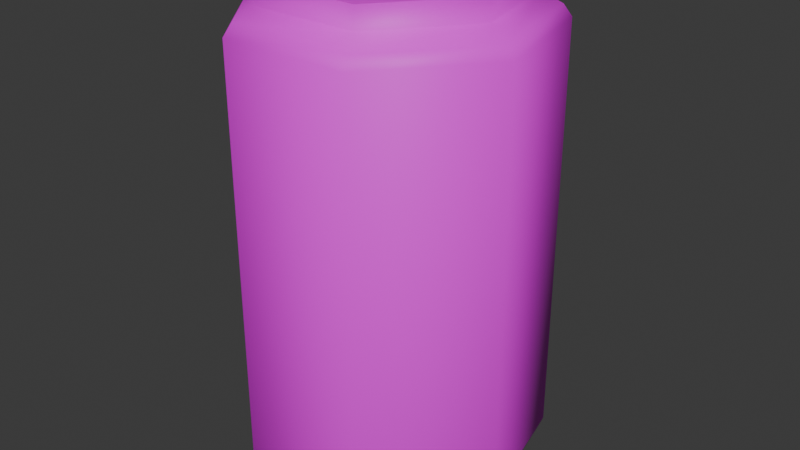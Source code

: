 # Source: sodacan.blend  (saved by Blender 4.0.36; exported with 4.5.12 LTS)
import bpy
from mathutils import Matrix  # noqa: F401  (used for matrix-valued properties, if any)

bpy.ops.wm.read_factory_settings(use_empty=True)
scene = bpy.context.scene
scene.name = 'Scene'

# ---- collections
col_collection = bpy.data.collections.new('Collection'); scene.collection.children.link(col_collection)

# ---- images (referenced by path relative to the original .blend; pixels are not part of the script)
import os
ASSET_DIR = os.environ.get("B2B_ASSET_DIR", "")  # directory of the original .blend (textures are referenced by path, not embedded)
HERE = os.path.dirname(os.path.abspath(__file__))  # packed textures are extracted next to this script under _unpacked/

def load_image(name, relpath, width, height, colorspace="sRGB"):
    """Load a texture the original file referenced (path relative to the .blend, or extracted next to this script)."""
    p = next((c for c in (os.path.join(HERE, relpath), os.path.join(ASSET_DIR, relpath)) if relpath and os.path.exists(c)), "")
    if p:
        img = bpy.data.images.load(p, check_existing=True)
        img.name = name
    else:  # same state as the original file: an image datablock whose file is absent (Cycles renders it pink)
        img = bpy.data.images.new(name, width, height)
        img.source = "FILE"
        img.filepath = "//" + (relpath or name)
    img.colorspace_settings.name = colorspace
    return img
img_red_soda_png = load_image('Red soda.png', 'Red soda.png', 1024, 1024, 'sRGB')

# ---- materials (node trees are filled in below, after node groups)
mat_defaulthdmaterial_001 = bpy.data.materials.new('DefaultHDMaterial.001')
mat_defaulthdmaterial_001.use_transparent_shadow = False
mat_defaulthdmaterial_001.diffuse_color = (0.7279, 0.7279, 0.7279, 1.0)
mat_defaulthdmaterial_001.roughness = 0.5528

# ---- material node trees
mat_defaulthdmaterial_001.use_nodes = True; mat_defaulthdmaterial_001.node_tree.nodes.clear()
_N = mat_defaulthdmaterial_001.node_tree.nodes; _L = mat_defaulthdmaterial_001.node_tree.links
n0 = _N.new('ShaderNodeBsdfPrincipled'); n0.name = 'Principled BSDF'; n0.location = (10, 300)
n0.inputs[2].default_value = 0.5528
n0.inputs[3].default_value = 1.45
n0.inputs[27].default_value = (0.0, 0.0, 0.0, 1.0)
n0.inputs[28].default_value = 1.0
n1 = _N.new('ShaderNodeOutputMaterial'); n1.name = 'Material Output'; n1.location = (300, 300)
n2 = _N.new('ShaderNodeNormalMap'); n2.name = 'Normal Map'; n2.location = (-300, -300)
n2.label = 'Normal/Map'
n2.inputs[0].default_value = 0.0
n3 = _N.new('ShaderNodeTexImage'); n3.name = 'Image Texture'; n3.location = (-280, 280)
n3.image = img_red_soda_png
_L.new(n0.outputs[0], n1.inputs[0])
_L.new(n2.outputs[0], n0.inputs[5])
_L.new(n3.outputs[0], n0.inputs[0])
n1.is_active_output = True

# ---- world
world_world = bpy.data.worlds.new('World'); scene.world = world_world
world_world.use_nodes = True; world_world.node_tree.nodes.clear()
_N = world_world.node_tree.nodes; _L = world_world.node_tree.links
n0 = _N.new('ShaderNodeOutputWorld'); n0.name = 'World Output'; n0.location = (300, 300)
n1 = _N.new('ShaderNodeBackground'); n1.name = 'Background'; n1.location = (10, 300)
n1.inputs[0].default_value = (0.05088, 0.05088, 0.05088, 1.0)
_L.new(n1.outputs[0], n0.inputs[0])
n0.is_active_output = True
world_world.color = (0.05088, 0.05088, 0.05088)
world_world.use_sun_shadow = False
world_world.sun_shadow_jitter_overblur = 0.0

# ---- meshes
me_scene_001 = bpy.data.meshes.new('Scene.001')
me_scene_001.from_pydata([(0.0, 100.0, -100.0), (78.18, 62.35, 177.8), (0.0, 100.0, 177.8), (78.18, 62.35, -100.0), (97.49, -22.25, 177.8), (97.49, -22.25, -100.0), (92.99, -21.22, -110.7), (74.57, 59.47, -110.7), (80.87, -18.46, -120.4), (64.85, 51.72, -120.4), (43.39, -90.1, 177.8), (43.39, -90.1, -100.0), (-43.39, -90.1, 177.8), (-43.39, -90.1, -100.0), (-41.38, -85.93, -110.7), (41.38, -85.93, -110.7), (-35.99, -74.73, -120.4), (35.99, -74.73, -120.4), (-97.49, -22.25, 177.8), (-97.49, -22.25, -100.0), (-78.18, 62.35, 177.8), (-78.18, 62.35, -100.0), (-74.57, 59.47, -110.7), (-92.99, -21.22, -110.7), (-64.85, 51.72, -120.4), (-80.87, -18.46, -120.4), (-35.26, -73.21, 192.8), (-35.26, -73.21, 206.6), (35.26, -73.21, 206.6), (35.26, -73.21, 192.8), (79.22, -18.08, 206.6), (79.22, -18.08, 192.8), (63.53, 50.66, 206.6), (63.53, 50.66, 192.8), (-4.846e-06, 81.26, 206.6), (-4.846e-06, 81.26, 192.8), (-63.53, 50.66, 206.6), (-63.53, 50.66, 192.8), (-79.22, -18.08, 206.6), (-79.22, -18.08, 192.8), (63.93, -14.59, 206.6), (45.89, 36.59, 196.4), (51.26, 40.88, 206.6), (57.22, -13.06, 196.4), (28.45, -59.08, 206.6), (25.47, -52.88, 196.4), (-1.012e-05, 58.69, 196.4), (-25.47, -52.88, 196.4), (-45.89, 36.59, 196.4), (-57.22, -13.06, 196.4), (-8.513e-06, 65.57, 206.6), (-51.26, 40.88, 206.6), (-63.93, -14.59, 206.6), (-28.45, -59.08, 206.6), (-3.696e-06, 82.95, -120.4), (-9.096e-07, 95.38, -110.7), (-74.0, 59.01, 185.3), (-1.473e-06, 94.65, 185.3), (-92.27, -21.06, 185.3), (74.0, 59.01, 185.3), (-41.07, -85.27, 185.3), (92.27, -21.06, 185.3), (41.07, -85.27, 185.3)], [], [(0, 2, 1), (0, 1, 3), (3, 1, 4), (3, 4, 5), (3, 5, 6), (3, 6, 7), (7, 6, 8), (7, 8, 9), (5, 4, 10), (5, 10, 11), (11, 10, 12), (11, 12, 13), (11, 13, 14), (11, 14, 15), (15, 14, 16), (15, 16, 17), (13, 12, 18), (13, 18, 19), (19, 18, 20), (19, 20, 21), (21, 20, 2), (21, 2, 0), (19, 21, 22), (19, 22, 23), (23, 22, 24), (23, 24, 25), (26, 28, 27), (26, 29, 28), (29, 30, 28), (29, 31, 30), (31, 32, 30), (31, 33, 32), (33, 34, 32), (33, 35, 34), (35, 36, 34), (35, 37, 36), (37, 38, 36), (37, 39, 38), (39, 27, 38), (39, 26, 27), (40, 42, 41), (40, 41, 43), (44, 40, 43), (44, 43, 45), (41, 45, 43), (45, 41, 46), (45, 46, 47), (47, 46, 48), (47, 48, 49), (50, 51, 48), (50, 48, 46), (42, 50, 46), (42, 46, 41), (52, 53, 47), (52, 47, 49), (51, 52, 49), (51, 49, 48), (53, 45, 47), (53, 44, 45), (5, 11, 15), (5, 15, 6), (6, 15, 17), (6, 17, 8), (17, 9, 8), (9, 17, 54), (54, 17, 16), (55, 9, 54), (55, 7, 9), (0, 7, 55), (0, 3, 7), (21, 0, 55), (21, 55, 22), (22, 55, 54), (22, 54, 24), (54, 16, 24), (24, 16, 25), (14, 25, 16), (14, 23, 25), (13, 23, 14), (13, 19, 23), (2, 20, 56), (2, 56, 57), (1, 2, 57), (20, 58, 56), (20, 18, 58), (1, 57, 59), (4, 1, 59), (18, 60, 58), (18, 12, 60), (4, 59, 61), (10, 4, 61), (12, 10, 62), (12, 62, 60), (10, 61, 62), (56, 58, 39), (56, 39, 37), (57, 56, 37), (58, 26, 39), (58, 60, 26), (57, 37, 35), (59, 57, 35), (60, 29, 26), (60, 62, 29), (59, 35, 33), (61, 59, 33), (62, 31, 29), (61, 33, 31), (62, 61, 31), (36, 52, 51), (36, 38, 52), (34, 36, 51), (38, 53, 52), (34, 51, 50), (38, 27, 53), (32, 34, 50), (27, 44, 53), (32, 50, 42), (27, 28, 44), (30, 32, 42), (28, 40, 44), (28, 30, 40), (30, 42, 40)])
me_scene_001.polygons.foreach_set('use_smooth', [True] * 122)
_k = set([(27, 28), (27, 38), (28, 30), (30, 32), (32, 34), (34, 36), (36, 38), (40, 42), (40, 44), (41, 43), (41, 46), (42, 50), (43, 45), (44, 53), (45, 47), (46, 48), (47, 49), (48, 49), (50, 51), (51, 52), (52, 53)])
me_scene_001.attributes.new('sharp_edge', 'BOOLEAN', 'EDGE').data.foreach_set('value', [ (min(e.vertices), max(e.vertices)) in _k for e in me_scene_001.edges])
_uv = me_scene_001.uv_layers.new(name='UVSet0')
_uv.uv.foreach_set('vector', [0.626, 0.04019, 0.626, 0.5518, 0.5264, 0.5518, 0.626, 0.04019, 0.5264, 0.5518, 0.5264, 0.04019, 0.5264, 0.04019, 0.5264, 0.5518, 0.3667, 0.5518, 0.5264, 0.04019, 0.3667, 0.5518, 0.3667, 0.04019, 0.5264, 0.04019, 0.3667, 0.04019, 0.3735, 0.02141, 0.5264, 0.04019, 0.3735, 0.02141, 0.5195, 0.02141, 0.5195, 0.02141, 0.3735, 0.02141, 0.3804, 0.002607, 0.5195, 0.02141, 0.3804, 0.002607, 0.5132, 0.002607, 0.8906, 0.04019, 0.8906, 0.5518, 0.791, 0.5518, 0.8906, 0.04019, 0.791, 0.5518, 0.791, 0.04019, 0.791, 0.04019, 0.791, 0.5518, 0.6313, 0.5518, 0.791, 0.04019, 0.6313, 0.5518, 0.6313, 0.04019, 0.791, 0.04019, 0.6313, 0.04019, 0.6382, 0.02141, 0.791, 0.04019, 0.6382, 0.02141, 0.7842, 0.02141, 0.7842, 0.02141, 0.6382, 0.02141, 0.645, 0.002607, 0.7842, 0.02141, 0.645, 0.002607, 0.7773, 0.002607, 0.3616, 0.04019, 0.3616, 0.5518, 0.262, 0.5518, 0.3616, 0.04019, 0.262, 0.5518, 0.262, 0.04019, 0.262, 0.04019, 0.262, 0.5518, 0.1022, 0.5518, 0.262, 0.04019, 0.1022, 0.5518, 0.1022, 0.04019, 0.1022, 0.04019, 0.1022, 0.5518, 0.002607, 0.5518, 0.1022, 0.04019, 0.002607, 0.5518, 0.002607, 0.04019, 0.262, 0.04019, 0.1022, 0.04019, 0.109, 0.02141, 0.262, 0.04019, 0.109, 0.02141, 0.2551, 0.02141, 0.2551, 0.02141, 0.109, 0.02141, 0.1158, 0.002607, 0.2551, 0.02141, 0.1158, 0.002607, 0.2484, 0.002607, 0.9268, 0.2134, 0.9521, 0.08356, 0.9521, 0.2134, 0.9268, 0.2134, 0.9268, 0.08356, 0.9521, 0.08356, 0.9268, 0.08356, 0.9521, 0.002607, 0.9521, 0.08356, 0.9268, 0.08356, 0.9268, 0.002607, 0.9521, 0.002607, 0.9214, 0.2996, 0.896, 0.4294, 0.896, 0.2996, 0.9214, 0.2996, 0.9214, 0.4294, 0.896, 0.4294, 0.9214, 0.4294, 0.896, 0.5103, 0.896, 0.4294, 0.9214, 0.4294, 0.9214, 0.5103, 0.896, 0.5103, 0.9214, 0.002607, 0.896, 0.08356, 0.896, 0.002607, 0.9214, 0.002607, 0.9214, 0.08356, 0.896, 0.08356, 0.9214, 0.08356, 0.896, 0.2134, 0.896, 0.08356, 0.9214, 0.08356, 0.9214, 0.2134, 0.896, 0.2134, 0.9214, 0.2134, 0.896, 0.2942, 0.896, 0.2134, 0.9214, 0.2134, 0.9214, 0.2942, 0.896, 0.2942, 0.9575, 0.09698, 0.9575, 0.002607, 0.9766, 0.0125, 0.9575, 0.09698, 0.9766, 0.0125, 0.9766, 0.09698, 0.9575, 0.1914, 0.9575, 0.09698, 0.9766, 0.09698, 0.9575, 0.1914, 0.9766, 0.09698, 0.9766, 0.1815, 0.7544, 0.7026, 0.8867, 0.8081, 0.7954, 0.7871, 0.8867, 0.8081, 0.7544, 0.7026, 0.7954, 0.6182, 0.8867, 0.8081, 0.7954, 0.6182, 0.96, 0.7495, 0.96, 0.7495, 0.7954, 0.6182, 0.8867, 0.5972, 0.96, 0.7495, 0.8867, 0.5972, 0.96, 0.6558, 0.9268, 0.313, 0.9268, 0.2186, 0.9458, 0.2285, 0.9268, 0.313, 0.9458, 0.2285, 0.9458, 0.313, 0.9268, 0.4072, 0.9268, 0.313, 0.9458, 0.313, 0.9268, 0.4072, 0.9458, 0.313, 0.9458, 0.3975, 0.9507, 0.313, 0.9507, 0.2186, 0.9697, 0.2285, 0.9507, 0.313, 0.9697, 0.2285, 0.9697, 0.313, 0.9507, 0.4072, 0.9507, 0.313, 0.9697, 0.313, 0.9507, 0.4072, 0.9697, 0.313, 0.9697, 0.3975, 0.9712, 0.7549, 0.8867, 0.8081, 0.96, 0.7495, 0.9712, 0.7549, 0.8896, 0.8203, 0.8867, 0.8081, 0.002607, 0.7363, 0.0719, 0.5923, 0.08173, 0.6045, 0.002607, 0.7363, 0.08173, 0.6045, 0.01831, 0.7363, 0.01831, 0.7363, 0.08173, 0.6045, 0.09149, 0.6167, 0.01831, 0.7363, 0.09149, 0.6167, 0.034, 0.7363, 0.09149, 0.6167, 0.09149, 0.856, 0.034, 0.7363, 0.09149, 0.856, 0.09149, 0.6167, 0.2207, 0.8853, 0.2207, 0.8853, 0.09149, 0.6167, 0.2207, 0.5874, 0.2242, 0.9004, 0.09149, 0.856, 0.2207, 0.8853, 0.2242, 0.9004, 0.08173, 0.8682, 0.09149, 0.856, 0.2277, 0.916, 0.08173, 0.8682, 0.2242, 0.9004, 0.2277, 0.916, 0.0719, 0.8804, 0.08173, 0.8682, 0.3525, 0.8164, 0.2277, 0.916, 0.2242, 0.9004, 0.3525, 0.8164, 0.2242, 0.9004, 0.3384, 0.8096, 0.3384, 0.8096, 0.2242, 0.9004, 0.2207, 0.8853, 0.3384, 0.8096, 0.2207, 0.8853, 0.3242, 0.8027, 0.2207, 0.8853, 0.2207, 0.5874, 0.3242, 0.8027, 0.3242, 0.8027, 0.2207, 0.5874, 0.3242, 0.6699, 0.2242, 0.5723, 0.3242, 0.6699, 0.2207, 0.5874, 0.2242, 0.5723, 0.3384, 0.6631, 0.3242, 0.6699, 0.2277, 0.5566, 0.3384, 0.6631, 0.2242, 0.5723, 0.2277, 0.5566, 0.3525, 0.6562, 0.3384, 0.6631, 0.583, 0.916, 0.4272, 0.8804, 0.438, 0.8667, 0.583, 0.916, 0.438, 0.8667, 0.5791, 0.8989, 0.708, 0.8164, 0.583, 0.916, 0.5791, 0.8989, 0.4272, 0.8804, 0.375, 0.7363, 0.438, 0.8667, 0.4272, 0.8804, 0.3579, 0.7363, 0.375, 0.7363, 0.708, 0.8164, 0.5791, 0.8989, 0.6924, 0.8086, 0.708, 0.6562, 0.708, 0.8164, 0.6924, 0.8086, 0.3579, 0.7363, 0.438, 0.606, 0.375, 0.7363, 0.3579, 0.7363, 0.4272, 0.5923, 0.438, 0.606, 0.708, 0.6562, 0.6924, 0.8086, 0.6924, 0.6641, 0.583, 0.5566, 0.708, 0.6562, 0.6924, 0.6641, 0.4272, 0.5923, 0.583, 0.5566, 0.5791, 0.5737, 0.4272, 0.5923, 0.5791, 0.5737, 0.438, 0.606, 0.583, 0.5566, 0.6924, 0.6641, 0.5791, 0.5737, 0.438, 0.8667, 0.375, 0.7363, 0.3923, 0.7363, 0.438, 0.8667, 0.3923, 0.7363, 0.4487, 0.8535, 0.5791, 0.8989, 0.438, 0.8667, 0.4487, 0.8535, 0.375, 0.7363, 0.4487, 0.6191, 0.3923, 0.7363, 0.375, 0.7363, 0.438, 0.606, 0.4487, 0.6191, 0.5791, 0.8989, 0.4487, 0.8535, 0.5752, 0.8823, 0.6924, 0.8086, 0.5791, 0.8989, 0.5752, 0.8823, 0.438, 0.606, 0.5752, 0.5903, 0.4487, 0.6191, 0.438, 0.606, 0.5791, 0.5737, 0.5752, 0.5903, 0.6924, 0.8086, 0.5752, 0.8823, 0.6768, 0.8013, 0.6924, 0.6641, 0.6924, 0.8086, 0.6768, 0.8013, 0.5791, 0.5737, 0.6768, 0.6714, 0.5752, 0.5903, 0.6924, 0.6641, 0.6768, 0.8013, 0.6768, 0.6714, 0.5791, 0.5737, 0.6924, 0.6641, 0.6768, 0.6714, 0.896, 0.5566, 0.9712, 0.6504, 0.8896, 0.585, 0.896, 0.5566, 0.9976, 0.6377, 0.9712, 0.6504, 0.7695, 0.5859, 0.896, 0.5566, 0.8896, 0.585, 0.9976, 0.6377, 0.9712, 0.7549, 0.9712, 0.6504, 0.7695, 0.5859, 0.8896, 0.585, 0.7871, 0.6084, 0.9976, 0.6377, 0.9976, 0.7676, 0.9712, 0.7549, 0.7129, 0.7026, 0.7695, 0.5859, 0.7871, 0.6084, 0.9976, 0.7676, 0.8896, 0.8203, 0.9712, 0.7549, 0.7129, 0.7026, 0.7871, 0.6084, 0.7417, 0.7026, 0.9976, 0.7676, 0.896, 0.8486, 0.8896, 0.8203, 0.7695, 0.8198, 0.7129, 0.7026, 0.7417, 0.7026, 0.896, 0.8486, 0.7871, 0.7969, 0.8896, 0.8203, 0.896, 0.8486, 0.7695, 0.8198, 0.7871, 0.7969, 0.7695, 0.8198, 0.7417, 0.7026, 0.7871, 0.7969])
me_scene_001.materials.append(mat_defaulthdmaterial_001)
me_scene_001.update()
me_scene_001.normals_split_custom_set([tuple(v) for v in zip(*[iter([-1.321e-05, 0.9813, -0.1926, 1.066e-05, 0.959, 0.2833, 0.7498, 0.5979, 0.2833, -1.321e-05, 0.9813, -0.1926, 0.7498, 0.5979, 0.2833, 0.7672, 0.6118, -0.1926, 0.7672, 0.6118, -0.1926, 0.7498, 0.5979, 0.2833, 0.935, -0.2134, 0.2833, 0.7672, 0.6118, -0.1926, 0.935, -0.2134, 0.2833, 0.9567, -0.2183, -0.1926, 0.7672, 0.6118, -0.1926, 0.9567, -0.2183, -0.1926, 0.7944, -0.1813, -0.5797, 0.7672, 0.6118, -0.1926, 0.7944, -0.1813, -0.5797, 0.6371, 0.508, -0.5797, 0.6371, 0.508, -0.5797, 0.7944, -0.1813, -0.5797, 0.394, -0.08994, -0.9147, 0.6371, 0.508, -0.5797, 0.394, -0.08994, -0.9147, 0.316, 0.252, -0.9147, 0.9567, -0.2183, -0.1926, 0.935, -0.2134, 0.2833, 0.4161, -0.8641, 0.2833, 0.9567, -0.2183, -0.1926, 0.4161, -0.8641, 0.2833, 0.4258, -0.8841, -0.1926, 0.4258, -0.8841, -0.1926, 0.4161, -0.8641, 0.2833, -0.4161, -0.864, 0.2833, 0.4258, -0.8841, -0.1926, -0.4161, -0.864, 0.2833, -0.4257, -0.8841, -0.1926, 0.4258, -0.8841, -0.1926, -0.4257, -0.8841, -0.1926, -0.3535, -0.7341, -0.5797, 0.4258, -0.8841, -0.1926, -0.3535, -0.7341, -0.5797, 0.3535, -0.7341, -0.5797, 0.3535, -0.7341, -0.5797, -0.3535, -0.7341, -0.5797, -0.1754, -0.3641, -0.9147, 0.3535, -0.7341, -0.5797, -0.1754, -0.3641, -0.9147, 0.1754, -0.3641, -0.9147, -0.4257, -0.8841, -0.1926, -0.4161, -0.864, 0.2833, -0.935, -0.2134, 0.2833, -0.4257, -0.8841, -0.1926, -0.935, -0.2134, 0.2833, -0.9567, -0.2184, -0.1926, -0.9567, -0.2184, -0.1926, -0.935, -0.2134, 0.2833, -0.7498, 0.5979, 0.2833, -0.9567, -0.2184, -0.1926, -0.7498, 0.5979, 0.2833, -0.7672, 0.6118, -0.1926, -0.7672, 0.6118, -0.1926, -0.7498, 0.5979, 0.2833, 1.066e-05, 0.959, 0.2833, -0.7672, 0.6118, -0.1926, 1.066e-05, 0.959, 0.2833, -1.321e-05, 0.9813, -0.1926, -0.9567, -0.2184, -0.1926, -0.7672, 0.6118, -0.1926, -0.6371, 0.508, -0.5797, -0.9567, -0.2184, -0.1926, -0.6371, 0.508, -0.5797, -0.7944, -0.1813, -0.5797, -0.7944, -0.1813, -0.5797, -0.6371, 0.508, -0.5797, -0.316, 0.252, -0.9147, -0.7944, -0.1813, -0.5797, -0.316, 0.252, -0.9147, -0.394, -0.08993, -0.9147, -0.3536, -0.7351, 0.5784, 0.4339, -0.901, 0.0, -0.4339, -0.901, 0.0, -0.3536, -0.7351, 0.5784, 0.3538, -0.7348, 0.5787, 0.4339, -0.901, 0.0, 0.3538, -0.7348, 0.5787, 0.9749, -0.2225, 0.0, 0.4339, -0.901, 0.0, 0.3538, -0.7348, 0.5787, 0.7951, -0.1815, 0.5787, 0.9749, -0.2225, 0.0, 0.7951, -0.1815, 0.5787, 0.7818, 0.6235, 0.0, 0.9749, -0.2225, 0.0, 0.7951, -0.1815, 0.5787, 0.6379, 0.5083, 0.5786, 0.7818, 0.6235, 0.0, 0.6379, 0.5083, 0.5786, -5.37e-06, 1.0, 0.0, 0.7818, 0.6235, 0.0, 0.6379, 0.5083, 0.5786, -8.806e-07, 0.8155, 0.5787, -5.37e-06, 1.0, 0.0, -8.806e-07, 0.8155, 0.5787, -0.7818, 0.6235, 0.0, -5.37e-06, 1.0, 0.0, -8.806e-07, 0.8155, 0.5787, -0.6376, 0.5085, 0.5787, -0.7818, 0.6235, 0.0, -0.6376, 0.5085, 0.5787, -0.9749, -0.2225, 0.0, -0.7818, 0.6235, 0.0, -0.6376, 0.5085, 0.5787, -0.7951, -0.1815, 0.5787, -0.9749, -0.2225, 0.0, -0.7951, -0.1815, 0.5787, -0.4339, -0.901, 0.0, -0.9749, -0.2225, 0.0, -0.7951, -0.1815, 0.5787, -0.3536, -0.7351, 0.5784, -0.4339, -0.901, 0.0, -0.8095, 0.1848, 0.5573, -0.6492, -0.5177, 0.5573, -0.6492, -0.5177, 0.5573, -0.8095, 0.1848, 0.5573, -0.6492, -0.5177, 0.5573, -0.8095, 0.1848, 0.5573, -0.3602, 0.7481, 0.5573, -0.8095, 0.1848, 0.5573, -0.8095, 0.1848, 0.5573, -0.3602, 0.7481, 0.5573, -0.8095, 0.1848, 0.5573, -0.3603, 0.7481, 0.5573, -6.349e-08, 0.0, 1.0, -4.492e-07, 0.0, 1.0, -2.889e-06, 0.0, 1.0, -4.492e-07, 0.0, 1.0, -6.349e-08, 0.0, 1.0, 2.533e-14, 0.0, 1.0, -4.492e-07, 0.0, 1.0, 2.533e-14, 0.0, 1.0, 4.492e-07, 0.0, 1.0, 4.492e-07, 0.0, 1.0, 2.533e-14, 0.0, 1.0, 6.349e-08, 0.0, 1.0, 4.492e-07, 0.0, 1.0, 6.349e-08, 0.0, 1.0, 2.889e-06, 0.0, 1.0, -9.908e-06, -0.8303, 0.5573, 0.6492, -0.5177, 0.5573, 0.6492, -0.5177, 0.5573, -9.908e-06, -0.8303, 0.5573, 0.6492, -0.5177, 0.5573, 8.771e-06, -0.8303, 0.5573, -0.6492, -0.5177, 0.5573, -9.908e-06, -0.8303, 0.5573, 8.771e-06, -0.8303, 0.5573, -0.6492, -0.5177, 0.5573, 8.771e-06, -0.8303, 0.5573, -0.6492, -0.5177, 0.5573, 0.8095, 0.1848, 0.5573, 0.3603, 0.7481, 0.5573, 0.3602, 0.7481, 0.5573, 0.8095, 0.1848, 0.5573, 0.3602, 0.7481, 0.5573, 0.8095, 0.1848, 0.5573, 0.6492, -0.5177, 0.5573, 0.8095, 0.1848, 0.5573, 0.8095, 0.1848, 0.5573, 0.6492, -0.5177, 0.5573, 0.8095, 0.1848, 0.5573, 0.6492, -0.5177, 0.5573, 0.3603, 0.7481, 0.5573, -0.3603, 0.7481, 0.5573, 0.3602, 0.7481, 0.5573, 0.3603, 0.7481, 0.5573, -0.3602, 0.7481, 0.5573, -0.3603, 0.7481, 0.5573, 0.9567, -0.2183, -0.1926, 0.4258, -0.8841, -0.1926, 0.3535, -0.7341, -0.5797, 0.9567, -0.2183, -0.1926, 0.3535, -0.7341, -0.5797, 0.7944, -0.1813, -0.5797, 0.7944, -0.1813, -0.5797, 0.3535, -0.7341, -0.5797, 0.1754, -0.3641, -0.9147, 0.7944, -0.1813, -0.5797, 0.1754, -0.3641, -0.9147, 0.394, -0.08994, -0.9147, 0.1754, -0.3641, -0.9147, 0.316, 0.252, -0.9147, 0.394, -0.08994, -0.9147, 0.316, 0.252, -0.9147, 0.1754, -0.3641, -0.9147, 5.644e-06, 0.4042, -0.9147, 5.644e-06, 0.4042, -0.9147, 0.1754, -0.3641, -0.9147, -0.1754, -0.3641, -0.9147, 3.228e-06, 0.8148, -0.5797, 0.316, 0.252, -0.9147, 5.644e-06, 0.4042, -0.9147, 3.228e-06, 0.8148, -0.5797, 0.6371, 0.508, -0.5797, 0.316, 0.252, -0.9147, -1.321e-05, 0.9813, -0.1926, 0.6371, 0.508, -0.5797, 3.228e-06, 0.8148, -0.5797, -1.321e-05, 0.9813, -0.1926, 0.7672, 0.6118, -0.1926, 0.6371, 0.508, -0.5797, -0.7672, 0.6118, -0.1926, -1.321e-05, 0.9813, -0.1926, 3.228e-06, 0.8148, -0.5797, -0.7672, 0.6118, -0.1926, 3.228e-06, 0.8148, -0.5797, -0.6371, 0.508, -0.5797, -0.6371, 0.508, -0.5797, 3.228e-06, 0.8148, -0.5797, 5.644e-06, 0.4042, -0.9147, -0.6371, 0.508, -0.5797, 5.644e-06, 0.4042, -0.9147, -0.316, 0.252, -0.9147, 5.644e-06, 0.4042, -0.9147, -0.1754, -0.3641, -0.9147, -0.316, 0.252, -0.9147, -0.316, 0.252, -0.9147, -0.1754, -0.3641, -0.9147, -0.394, -0.08993, -0.9147, -0.3535, -0.7341, -0.5797, -0.394, -0.08993, -0.9147, -0.1754, -0.3641, -0.9147, -0.3535, -0.7341, -0.5797, -0.7944, -0.1813, -0.5797, -0.394, -0.08993, -0.9147, -0.4257, -0.8841, -0.1926, -0.7944, -0.1813, -0.5797, -0.3535, -0.7341, -0.5797, -0.4257, -0.8841, -0.1926, -0.9567, -0.2184, -0.1926, -0.7944, -0.1813, -0.5797, 1.066e-05, 0.959, 0.2833, -0.7498, 0.5979, 0.2833, -0.5459, 0.4354, 0.7158, 1.066e-05, 0.959, 0.2833, -0.5459, 0.4354, 0.7158, -4.837e-06, 0.6983, 0.7158, 0.7498, 0.5979, 0.2833, 1.066e-05, 0.959, 0.2833, -4.837e-06, 0.6983, 0.7158, -0.7498, 0.5979, 0.2833, -0.6808, -0.1554, 0.7158, -0.5459, 0.4354, 0.7158, -0.7498, 0.5979, 0.2833, -0.935, -0.2134, 0.2833, -0.6808, -0.1554, 0.7158, 0.7498, 0.5979, 0.2833, -4.837e-06, 0.6983, 0.7158, 0.5459, 0.4354, 0.7158, 0.935, -0.2134, 0.2833, 0.7498, 0.5979, 0.2833, 0.5459, 0.4354, 0.7158, -0.935, -0.2134, 0.2833, -0.303, -0.6291, 0.7158, -0.6808, -0.1554, 0.7158, -0.935, -0.2134, 0.2833, -0.4161, -0.864, 0.2833, -0.303, -0.6291, 0.7158, 0.935, -0.2134, 0.2833, 0.5459, 0.4354, 0.7158, 0.6808, -0.1554, 0.7158, 0.4161, -0.8641, 0.2833, 0.935, -0.2134, 0.2833, 0.6808, -0.1554, 0.7158, -0.4161, -0.864, 0.2833, 0.4161, -0.8641, 0.2833, 0.303, -0.6291, 0.7158, -0.4161, -0.864, 0.2833, 0.303, -0.6291, 0.7158, -0.303, -0.6291, 0.7158, 0.4161, -0.8641, 0.2833, 0.6808, -0.1554, 0.7158, 0.303, -0.6291, 0.7158, -0.5459, 0.4354, 0.7158, -0.6808, -0.1554, 0.7158, -0.7951, -0.1815, 0.5787, -0.5459, 0.4354, 0.7158, -0.7951, -0.1815, 0.5787, -0.6376, 0.5085, 0.5787, -4.837e-06, 0.6983, 0.7158, -0.5459, 0.4354, 0.7158, -0.6376, 0.5085, 0.5787, -0.6808, -0.1554, 0.7158, -0.3536, -0.7351, 0.5784, -0.7951, -0.1815, 0.5787, -0.6808, -0.1554, 0.7158, -0.303, -0.6291, 0.7158, -0.3536, -0.7351, 0.5784, -4.837e-06, 0.6983, 0.7158, -0.6376, 0.5085, 0.5787, -8.806e-07, 0.8155, 0.5787, 0.5459, 0.4354, 0.7158, -4.837e-06, 0.6983, 0.7158, -8.806e-07, 0.8155, 0.5787, -0.303, -0.6291, 0.7158, 0.3538, -0.7348, 0.5787, -0.3536, -0.7351, 0.5784, -0.303, -0.6291, 0.7158, 0.303, -0.6291, 0.7158, 0.3538, -0.7348, 0.5787, 0.5459, 0.4354, 0.7158, -8.806e-07, 0.8155, 0.5787, 0.6379, 0.5083, 0.5786, 0.6808, -0.1554, 0.7158, 0.5459, 0.4354, 0.7158, 0.6379, 0.5083, 0.5786, 0.303, -0.6291, 0.7158, 0.7951, -0.1815, 0.5787, 0.3538, -0.7348, 0.5787, 0.6808, -0.1554, 0.7158, 0.6379, 0.5083, 0.5786, 0.7951, -0.1815, 0.5787, 0.303, -0.6291, 0.7158, 0.6808, -0.1554, 0.7158, 0.7951, -0.1815, 0.5787, 6.687e-07, 0.0, 1.0, 2.034e-06, 0.0, 1.0, 3.058e-07, 0.0, 1.0, 6.687e-07, 0.0, 1.0, 1.849e-06, 0.0, 1.0, 2.034e-06, 0.0, 1.0, -8.828e-07, 0.0, 1.0, 6.687e-07, 0.0, 1.0, 3.058e-07, 0.0, 1.0, 1.849e-06, 0.0, 1.0, -8.726e-08, 0.0, 1.0, 2.034e-06, 0.0, 1.0, -8.828e-07, 0.0, 1.0, 3.058e-07, 0.0, 1.0, -1.214e-06, 0.0, 1.0, 1.849e-06, 0.0, 1.0, -2.45e-07, 0.0, 1.0, -8.726e-08, 0.0, 1.0, 0.0, 0.0, 1.0, -8.828e-07, 0.0, 1.0, -1.214e-06, 0.0, 1.0, -2.45e-07, 0.0, 1.0, 0.0, 0.0, 1.0, -8.726e-08, 0.0, 1.0, 0.0, 0.0, 1.0, -1.214e-06, 0.0, 1.0, -1.312e-07, 0.0, 1.0, -2.45e-07, 0.0, 1.0, -2.026e-07, 0.0, 1.0, 0.0, 0.0, 1.0, -2.019e-06, 0.0, 1.0, 0.0, 0.0, 1.0, -1.312e-07, 0.0, 1.0, -2.026e-07, 0.0, 1.0, -2.143e-06, 0.0, 1.0, 0.0, 0.0, 1.0, -2.026e-07, 0.0, 1.0, -2.019e-06, 0.0, 1.0, -2.143e-06, 0.0, 1.0, -2.019e-06, 0.0, 1.0, -1.312e-07, 0.0, 1.0, -2.143e-06, 0.0, 1.0])] * 3)])

# ---- objects
ob_cylinder = bpy.data.objects.new('Cylinder', me_scene_001)

# ---- transforms, parenting, visibility, modifiers, constraints
ob_cylinder.location = (0.0, 0.0, 1.218)
ob_cylinder.scale = (0.01, 0.01, 0.01)
ob_cylinder.color = (0.8, 0.8, 0.8, 1.0)

# ---- collection membership
col_collection.objects.link(ob_cylinder)

# ---- scene / render settings (as saved in the file)
scene.frame_start = 1; scene.frame_end = 250; scene.frame_set(1)
scene.render.engine = 'BLENDER_EEVEE_NEXT'
scene.render.fps = 25
scene.cycles.sampling_pattern = 'TABULATED_SOBOL'
bpy.context.view_layer.update()

# ---- added for rendering (the .blend has no active camera and no usable light): camera, sun
cam_auto = bpy.data.cameras.new('AutoCamera')
cam_auto.lens = 50.0
cam_auto.sensor_width = 36.0
cam_auto.clip_end = 1000.0
ob_auto_camera = bpy.data.objects.new('AutoCamera', cam_auto)
scene.collection.objects.link(ob_auto_camera)
ob_auto_camera.location = (3.93756, -4.67555, 4.79886)
ob_auto_camera.rotation_euler = (1.09748, -7.21219e-08, 0.694738)
scene.camera = ob_auto_camera
light_auto_sun = bpy.data.lights.new('AutoSun', 'SUN')
light_auto_sun.energy = 3.0
light_auto_sun.angle = 0.0523599
ob_auto_sun = bpy.data.objects.new('AutoSun', light_auto_sun)
scene.collection.objects.link(ob_auto_sun)
ob_auto_sun.rotation_euler = (0.872665, 0.174533, 0.523599)
bpy.context.view_layer.update()
